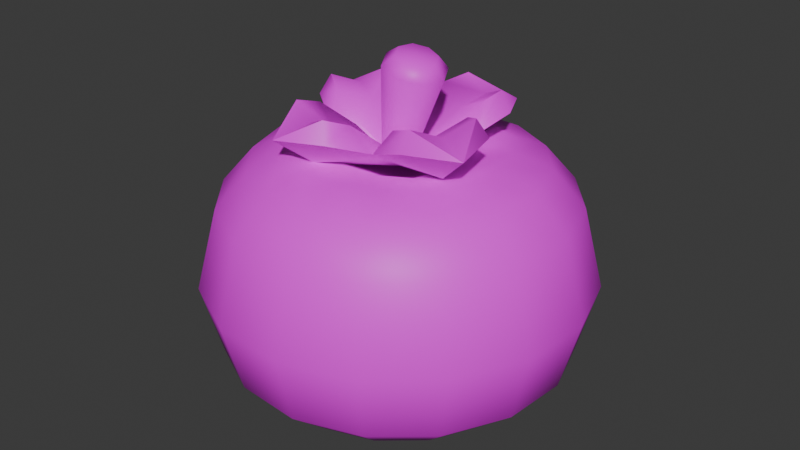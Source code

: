# Source: tree3tomato10.blend  (saved by Blender 4.5.90; exported with 4.5.12 LTS)
import bpy
from mathutils import Matrix  # noqa: F401  (used for matrix-valued properties, if any)

bpy.ops.wm.read_factory_settings(use_empty=True)
scene = bpy.context.scene
scene.name = 'Scene'

# ---- collections
col_collection = bpy.data.collections.new('Collection'); scene.collection.children.link(col_collection)

# ---- images (referenced by path relative to the original .blend; pixels are not part of the script)
import os
ASSET_DIR = os.environ.get("B2B_ASSET_DIR", "")  # directory of the original .blend (textures are referenced by path, not embedded)
HERE = os.path.dirname(os.path.abspath(__file__))  # packed textures are extracted next to this script under _unpacked/

def load_image(name, relpath, width, height, colorspace="sRGB"):
    """Load a texture the original file referenced (path relative to the .blend, or extracted next to this script)."""
    p = next((c for c in (os.path.join(HERE, relpath), os.path.join(ASSET_DIR, relpath)) if relpath and os.path.exists(c)), "")
    if p:
        img = bpy.data.images.load(p, check_existing=True)
        img.name = name
    else:  # same state as the original file: an image datablock whose file is absent (Cycles renders it pink)
        img = bpy.data.images.new(name, width, height)
        img.source = "FILE"
        img.filepath = "//" + (relpath or name)
    img.colorspace_settings.name = colorspace
    return img
img_restaurantbits_texture_png = load_image('restaurantbits_texture.png', 'restaurantbits_texture.png', 1024, 1024, 'sRGB')

# ---- materials (node trees are filled in below, after node groups)
mat_restaurant_001 = bpy.data.materials.new('restaurant.001')
mat_restaurant_001.roughness = 0.5

# ---- material node trees
mat_restaurant_001.use_nodes = True; mat_restaurant_001.node_tree.nodes.clear()
_N = mat_restaurant_001.node_tree.nodes; _L = mat_restaurant_001.node_tree.links
n0 = _N.new('ShaderNodeBsdfPrincipled'); n0.name = 'Principled BSDF'; n0.location = (0, 300)
n0.inputs[3].default_value = 1.45
n0.inputs[27].default_value = (0.0, 0.0, 0.0, 1.0)
n0.inputs[28].default_value = 1.0
n1 = _N.new('ShaderNodeOutputMaterial'); n1.name = 'Material Output'; n1.location = (280, 300)
n2 = _N.new('ShaderNodeTexImage'); n2.name = 'Image Texture'; n2.location = (-480, 300)
n2.image = img_restaurantbits_texture_png
_L.new(n2.outputs[0], n0.inputs[0])
_L.new(n0.outputs[0], n1.inputs[0])
n1.is_active_output = True

# ---- world
world_world = bpy.data.worlds.new('World'); scene.world = world_world
world_world.use_nodes = True; world_world.node_tree.nodes.clear()
_N = world_world.node_tree.nodes; _L = world_world.node_tree.links
n0 = _N.new('ShaderNodeOutputWorld'); n0.name = 'World Output'; n0.location = (200, 100)
n1 = _N.new('ShaderNodeBackground'); n1.name = 'Background'; n1.location = (-200, 100)
n1.inputs[0].default_value = (0.05088, 0.05088, 0.05088, 1.0)
_L.new(n1.outputs[0], n0.inputs[0])
n0.is_active_output = True
world_world.color = (0.05088, 0.05088, 0.05088)
world_world.sun_shadow_jitter_overblur = 0.0

# ---- meshes
me_food_ingredient_tomato_sphere_016 = bpy.data.meshes.new('food_ingredient_tomato_Sphere.016')
me_food_ingredient_tomato_sphere_016.from_pydata([(-1.372, -1.11, 7.846), (-1.356, -1.052, 7.776), (-1.355, -1.05, 7.482), (-1.413, -1.252, 7.366), (-1.368, -1.275, 7.863), (-1.277, -1.159, 7.846), (-1.239, -1.111, 7.776), (-1.215, -1.08, 7.62), (-1.238, -1.11, 7.482), (-1.294, -1.181, 7.404), (-1.369, -1.275, 7.366), (-1.208, -1.241, 7.846), (-1.154, -1.211, 7.776), (-1.12, -1.192, 7.62), (-1.153, -1.21, 7.482), (-1.232, -1.254, 7.404), (-1.336, -1.313, 7.366), (-1.321, -1.36, 7.863), (-1.175, -1.342, 7.846), (-1.114, -1.335, 7.776), (-1.075, -1.331, 7.62), (-1.112, -1.335, 7.482), (-1.202, -1.346, 7.404), (-1.321, -1.36, 7.366), (-1.183, -1.449, 7.846), (-1.125, -1.466, 7.776), (-1.086, -1.477, 7.62), (-1.122, -1.466, 7.482), (-1.21, -1.442, 7.404), (-1.325, -1.409, 7.366), (-1.348, -1.453, 7.863), (-1.232, -1.544, 7.846), (-1.184, -1.582, 7.776), (-1.153, -1.607, 7.62), (-1.182, -1.584, 7.482), (-1.253, -1.527, 7.404), (-1.348, -1.453, 7.366), (-1.313, -1.614, 7.846), (-1.284, -1.667, 7.776), (-1.264, -1.702, 7.62), (-1.283, -1.669, 7.482), (-1.327, -1.59, 7.404), (-1.385, -1.485, 7.366), (-1.432, -1.5, 7.863), (-1.415, -1.647, 7.846), (-1.408, -1.707, 7.776), (-1.404, -1.747, 7.62), (-1.408, -1.71, 7.482), (-1.418, -1.62, 7.404), (-1.432, -1.5, 7.366), (-1.522, -1.638, 7.846), (-1.539, -1.697, 7.776), (-1.549, -1.735, 7.62), (-1.539, -1.699, 7.482), (-1.514, -1.612, 7.404), (-1.482, -1.496, 7.366), (-1.526, -1.474, 7.863), (-1.617, -1.59, 7.846), (-1.655, -1.637, 7.776), (-1.68, -1.669, 7.62), (-1.656, -1.639, 7.482), (-1.6, -1.568, 7.404), (-1.526, -1.474, 7.366), (-1.687, -1.508, 7.846), (-1.74, -1.538, 7.776), (-1.775, -1.557, 7.62), (-1.742, -1.539, 7.482), (-1.663, -1.495, 7.404), (-1.558, -1.436, 7.366), (-1.447, -1.374, 7.361), (-1.573, -1.389, 7.863), (-1.72, -1.406, 7.846), (-1.78, -1.413, 7.776), (-1.82, -1.418, 7.62), (-1.782, -1.414, 7.482), (-1.692, -1.403, 7.404), (-1.573, -1.389, 7.366), (-1.711, -1.3, 7.846), (-1.77, -1.283, 7.776), (-1.808, -1.272, 7.62), (-1.772, -1.282, 7.482), (-1.685, -1.307, 7.404), (-1.569, -1.34, 7.366), (-1.547, -1.296, 7.863), (-1.662, -1.204, 7.846), (-1.71, -1.167, 7.776), (-1.741, -1.142, 7.62), (-1.712, -1.165, 7.482), (-1.641, -1.221, 7.404), (-1.547, -1.296, 7.366), (-1.581, -1.135, 7.846), (-1.611, -1.082, 7.776), (-1.63, -1.047, 7.62), (-1.612, -1.08, 7.482), (-1.567, -1.159, 7.404), (-1.509, -1.264, 7.366), (-1.462, -1.248, 7.863), (-1.479, -1.102, 7.846), (-1.486, -1.041, 7.776), (-1.491, -1.002, 7.62), (-1.486, -1.039, 7.482), (-1.476, -1.129, 7.404), (-1.462, -1.248, 7.366), (-1.345, -1.014, 7.62), (-1.38, -1.137, 7.404), (-1.447, -1.374, 7.802), (-1.324, -1.218, 7.875), (-1.273, -1.277, 7.875), (-1.249, -1.351, 7.875), (-1.255, -1.429, 7.875), (-1.291, -1.498, 7.875), (-1.35, -1.548, 7.875), (-1.424, -1.572, 7.875), (-1.501, -1.566, 7.875), (-1.571, -1.531, 7.875), (-1.621, -1.472, 7.875), (-1.645, -1.398, 7.875), (-1.639, -1.32, 7.875), (-1.604, -1.251, 7.875), (-1.544, -1.2, 7.875), (-1.47, -1.176, 7.875), (-1.393, -1.183, 7.875), (-1.443, -1.339, 7.849), (-1.42, -1.382, 7.84), (-1.462, -1.407, 7.849), (-1.484, -1.364, 7.859), (-1.376, -1.358, 8.048), (-1.368, -1.34, 8.024), (-1.362, -1.384, 8.042), (-1.347, -1.379, 8.015), (-1.37, -1.411, 8.042), (-1.36, -1.423, 8.015), (-1.395, -1.426, 8.048), (-1.398, -1.445, 8.024), (-1.422, -1.418, 8.055), (-1.44, -1.433, 8.036), (-1.435, -1.393, 8.061), (-1.461, -1.394, 8.045), (-1.427, -1.365, 8.061), (-1.449, -1.351, 8.045), (-1.403, -1.351, 8.055), (-1.41, -1.328, 8.036), (-1.444, -1.376, 7.832), (-1.375, -1.225, 7.869), (-1.493, -1.247, 7.901), (-1.346, -1.159, 7.922), (-1.448, -1.181, 7.926), (-1.432, -1.195, 7.963), (-1.319, -1.328, 7.908), (-1.298, -1.251, 7.932), (-1.322, -1.246, 7.968), (-1.596, -1.305, 7.863), (-1.574, -1.421, 7.901), (-1.662, -1.273, 7.913), (-1.641, -1.375, 7.923), (-1.628, -1.357, 7.959), (-1.571, -1.225, 7.923), (-1.576, -1.247, 7.959), (-1.516, -1.525, 7.869), (-1.401, -1.502, 7.908), (-1.548, -1.589, 7.922), (-1.447, -1.568, 7.932), (-1.466, -1.552, 7.968), (-1.597, -1.498, 7.926), (-1.575, -1.501, 7.963), (-1.295, -1.446, 7.875), (-1.232, -1.475, 7.931), (-1.254, -1.374, 7.936), (-1.27, -1.391, 7.972), (-1.324, -1.523, 7.936), (-1.322, -1.5, 7.972), (-1.399, -1.388, 8.052), (-1.519, -1.525, 7.942), (-1.377, -1.222, 7.942), (-1.297, -1.445, 7.948), (-1.599, -1.303, 7.935), (-1.468, -1.296, 7.902), (-1.459, -1.234, 7.949), (-1.334, -1.292, 7.954), (-1.373, -1.341, 7.906), (-1.525, -1.396, 7.902), (-1.589, -1.385, 7.947), (-1.53, -1.259, 7.947), (-1.48, -1.301, 7.902), (-1.425, -1.453, 7.906), (-1.438, -1.514, 7.954), (-1.563, -1.455, 7.949), (-1.521, -1.408, 7.902), (-1.369, -1.353, 7.906), (-1.308, -1.363, 7.956), (-1.367, -1.489, 7.956), (-1.413, -1.448, 7.906), (-1.472, -1.431, 7.884), (-1.5, -1.486, 7.925), (-1.42, -1.319, 7.884), (-1.395, -1.263, 7.925), (-1.39, -1.401, 7.887), (-1.336, -1.426, 7.93), (-1.502, -1.349, 7.882), (-1.559, -1.322, 7.921)], [], [(69, 3, 10), (104, 2, 8, 9), (103, 1, 6, 7), (4, 121, 96), (3, 104, 9, 10), (2, 103, 7, 8), (1, 0, 5, 6), (7, 6, 12, 13), (10, 9, 15, 16), (8, 7, 13, 14), (6, 5, 11, 12), (69, 10, 16), (9, 8, 14, 15), (16, 15, 22, 23), (14, 13, 20, 21), (12, 11, 18, 19), (110, 30, 111), (69, 16, 23), (15, 14, 21, 22), (13, 12, 19, 20), (19, 18, 24, 25), (30, 109, 17), (69, 23, 29), (22, 21, 27, 28), (20, 19, 25, 26), (114, 56, 115), (23, 22, 28, 29), (21, 20, 26, 27), (69, 29, 36), (28, 27, 34, 35), (26, 25, 32, 33), (112, 111, 43), (29, 28, 35, 36), (27, 26, 33, 34), (25, 24, 31, 32), (36, 35, 41, 42), (34, 33, 39, 40), (32, 31, 37, 38), (69, 36, 42), (35, 34, 40, 41), (33, 32, 38, 39), (42, 41, 48, 49), (40, 39, 46, 47), (38, 37, 44, 45), (69, 42, 49), (41, 40, 47, 48), (39, 38, 45, 46), (69, 49, 55), (48, 47, 53, 54), (46, 45, 51, 52), (120, 119, 96), (49, 48, 54, 55), (47, 46, 52, 53), (45, 44, 50, 51), (54, 53, 60, 61), (52, 51, 58, 59), (56, 113, 43), (55, 54, 61, 62), (53, 52, 59, 60), (51, 50, 57, 58), (69, 55, 62), (62, 61, 67, 68), (60, 59, 65, 66), (58, 57, 63, 64), (69, 62, 68), (61, 60, 66, 67), (59, 58, 64, 65), (66, 65, 73, 74), (64, 63, 71, 72), (105, 56, 43), (69, 68, 76), (67, 66, 74, 75), (65, 64, 72, 73), (68, 67, 75, 76), (69, 76, 82), (75, 74, 80, 81), (73, 72, 78, 79), (118, 83, 119), (76, 75, 81, 82), (74, 73, 79, 80), (72, 71, 77, 78), (83, 117, 70), (79, 78, 85, 86), (105, 83, 70), (82, 81, 88, 89), (80, 79, 86, 87), (78, 77, 84, 85), (69, 82, 89), (81, 80, 87, 88), (89, 88, 94, 95), (87, 86, 92, 93), (85, 84, 90, 91), (69, 89, 95), (88, 87, 93, 94), (86, 85, 91, 92), (105, 43, 30), (91, 90, 97, 98), (108, 107, 17), (69, 95, 102), (94, 93, 100, 101), (92, 91, 98, 99), (105, 17, 4), (95, 94, 101, 102), (93, 92, 99, 100), (69, 102, 3), (101, 100, 2, 104), (99, 98, 1, 103), (102, 101, 104, 3), (100, 99, 103, 2), (98, 97, 0, 1), (106, 4, 107), (97, 120, 121, 0), (90, 119, 120, 97), (84, 118, 119, 90), (77, 117, 118, 84), (71, 116, 117, 77), (63, 115, 116, 71), (57, 114, 115, 63), (50, 113, 114, 57), (44, 112, 113, 50), (37, 111, 112, 44), (31, 110, 111, 37), (24, 109, 110, 31), (18, 108, 109, 24), (11, 107, 108, 18), (5, 106, 107, 11), (0, 121, 106, 5), (120, 96, 121), (106, 121, 4), (105, 4, 96), (108, 17, 109), (110, 109, 30), (112, 43, 113), (114, 113, 56), (116, 70, 117), (118, 117, 83), (105, 30, 17), (116, 115, 70), (70, 115, 56), (43, 111, 30), (17, 107, 4), (96, 119, 83), (105, 96, 83), (105, 70, 56), (122, 141, 127), (123, 131, 133, 124), (124, 133, 135), (124, 135, 137, 125), (125, 137, 139), (125, 139, 141, 122), (122, 127, 129, 123), (123, 129, 131), (129, 127, 126, 128), (131, 129, 128, 130), (133, 131, 130, 132), (135, 133, 132, 134), (137, 135, 134, 136), (139, 137, 136, 138), (141, 139, 138, 140), (127, 141, 140, 126), (143, 149, 148), (143, 145, 149), (142, 148, 179), (173, 150, 145), (154, 152, 181, 155), (142, 158, 152), (143, 142, 144), (143, 146, 145), (148, 149, 150, 178), (145, 146, 147), (177, 195, 173, 147), (142, 179, 194), (195, 178, 150, 173), (149, 145, 150), (154, 151, 152), (151, 156, 144), (151, 153, 156), (142, 144, 183), (175, 157, 153), (199, 182, 157, 175), (142, 151, 144), (151, 142, 152), (151, 154, 153), (144, 156, 157, 182), (153, 154, 155), (181, 199, 175, 155), (161, 159, 185, 162), (142, 183, 198), (156, 153, 157), (146, 143, 144), (158, 163, 152), (158, 160, 163), (142, 152, 187), (172, 164, 160), (193, 186, 164, 172), (142, 143, 148), (158, 142, 159), (158, 161, 160), (152, 163, 164, 186), (160, 161, 162), (185, 193, 172, 162), (189, 197, 174, 168), (142, 187, 192), (163, 160, 164), (167, 165, 148), (165, 169, 159), (165, 166, 169), (142, 159, 191), (174, 170, 166), (142, 165, 159), (165, 142, 148), (166, 165, 167), (188, 142, 196), (166, 167, 168), (159, 169, 170, 190), (142, 191, 196), (197, 190, 170, 174), (169, 166, 170), (128, 126, 171), (126, 140, 171), (140, 138, 171), (138, 136, 171), (136, 134, 171), (134, 132, 171), (132, 130, 171), (130, 128, 171), (161, 158, 159), (184, 142, 192), (162, 172, 160), (159, 142, 184), (176, 142, 194), (147, 173, 145), (144, 142, 176), (148, 142, 188), (168, 174, 166), (167, 148, 189, 168), (180, 142, 198), (155, 175, 153), (152, 142, 180), (176, 177, 144), (178, 179, 148), (180, 181, 152), (182, 183, 144), (184, 185, 159), (186, 187, 152), (188, 189, 148), (190, 191, 159), (195, 177, 176, 194), (199, 181, 180, 198), (193, 185, 184, 192), (197, 189, 188, 196), (186, 193, 192, 187), (178, 195, 194, 179), (190, 197, 196, 191), (182, 199, 198, 183), (146, 144, 177, 147)])
me_food_ingredient_tomato_sphere_016.polygons.foreach_set('use_smooth', [True] * 256)
_k = set([(142, 143), (142, 144), (142, 148), (142, 151), (142, 152), (142, 158), (142, 159), (142, 165), (142, 176), (142, 179), (142, 180), (142, 183), (142, 184), (142, 187), (142, 188), (142, 191), (143, 145), (144, 146), (144, 156), (145, 146), (145, 147), (145, 149), (145, 150), (147, 177), (148, 149), (148, 167), (150, 178), (151, 153), (152, 154), (152, 163), (153, 154), (153, 155), (153, 156), (153, 157), (155, 181), (157, 182), (158, 160), (159, 161), (159, 169), (160, 161), (160, 162), (160, 163), (160, 164), (162, 185), (164, 186), (165, 166), (166, 167), (166, 168), (166, 169), (166, 170), (168, 189), (170, 190)])
me_food_ingredient_tomato_sphere_016.attributes.new('sharp_edge', 'BOOLEAN', 'EDGE').data.foreach_set('value', [ (min(e.vertices), max(e.vertices)) in _k for e in me_food_ingredient_tomato_sphere_016.edges])
_uv = me_food_ingredient_tomato_sphere_016.uv_layers.new(name='UVMap')
_uv.uv.foreach_set('vector', [0.9262, 0.2789, 0.9262, 0.2797, 0.9319, 0.2797, 0.9262, 0.2915, 0.9262, 0.3144, 0.9414, 0.3144, 0.9373, 0.2915, 0.9262, 0.3409, 0.9262, 0.3785, 0.9413, 0.3785, 0.9431, 0.3409, 0.9319, 0.3214, 0.9262, 0.3554, 0.9204, 0.3214, 0.9262, 0.2797, 0.9262, 0.2859, 0.9373, 0.2859, 0.9319, 0.2797, 0.9262, 0.3144, 0.9262, 0.3409, 0.9431, 0.3409, 0.9414, 0.3144, 0.9262, 0.3785, 0.9262, 0.4266, 0.9386, 0.4266, 0.9413, 0.3785, 0.9431, 0.3409, 0.9413, 0.3785, 0.9542, 0.3785, 0.9575, 0.3409, 0.9319, 0.2797, 0.9373, 0.2859, 0.9468, 0.2859, 0.9368, 0.2797, 0.9414, 0.3144, 0.9431, 0.3409, 0.9575, 0.3409, 0.9544, 0.3144, 0.9413, 0.3785, 0.9386, 0.4266, 0.9491, 0.4266, 0.9542, 0.3785, 0.9262, 0.2789, 0.9319, 0.2797, 0.9368, 0.2797, 0.9373, 0.2915, 0.9414, 0.3144, 0.9544, 0.3144, 0.9468, 0.2915, 0.9368, 0.2797, 0.9468, 0.2859, 0.9531, 0.2859, 0.94, 0.2797, 0.9544, 0.3144, 0.9575, 0.3409, 0.9672, 0.3409, 0.9631, 0.3144, 0.9542, 0.3785, 0.9491, 0.4266, 0.9562, 0.4266, 0.9628, 0.3785, 0.948, 0.3554, 0.94, 0.3214, 0.9428, 0.3554, 0.9262, 0.2789, 0.9368, 0.2797, 0.94, 0.2797, 0.9468, 0.2915, 0.9544, 0.3144, 0.9631, 0.3144, 0.9531, 0.2915, 0.9575, 0.3409, 0.9542, 0.3785, 0.9628, 0.3785, 0.9672, 0.3409, 0.9628, 0.3785, 0.9562, 0.4266, 0.9586, 0.4266, 0.9658, 0.3785, 0.94, 0.3214, 0.9497, 0.3554, 0.94, 0.3214, 0.9262, 0.2789, 0.94, 0.2797, 0.9412, 0.2797, 0.9531, 0.2915, 0.9631, 0.3144, 0.9661, 0.3144, 0.9554, 0.2915, 0.9672, 0.3409, 0.9628, 0.3785, 0.9658, 0.3785, 0.9705, 0.3409, 0.9171, 0.3554, 0.9204, 0.3214, 0.9095, 0.3554, 0.94, 0.2797, 0.9531, 0.2859, 0.9554, 0.2859, 0.9412, 0.2797, 0.9631, 0.3144, 0.9672, 0.3409, 0.9705, 0.3409, 0.9661, 0.3144, 0.9262, 0.2789, 0.9412, 0.2797, 0.94, 0.2797, 0.9554, 0.2915, 0.9661, 0.3144, 0.9631, 0.3144, 0.9531, 0.2915, 0.9705, 0.3409, 0.9658, 0.3785, 0.9628, 0.3785, 0.9672, 0.3409, 0.9352, 0.3554, 0.9428, 0.3554, 0.9319, 0.3214, 0.9412, 0.2797, 0.9554, 0.2859, 0.9531, 0.2859, 0.94, 0.2797, 0.9661, 0.3144, 0.9705, 0.3409, 0.9672, 0.3409, 0.9631, 0.3144, 0.9658, 0.3785, 0.9586, 0.4266, 0.9562, 0.4266, 0.9628, 0.3785, 0.94, 0.2797, 0.9531, 0.2859, 0.9468, 0.2859, 0.9368, 0.2797, 0.9631, 0.3144, 0.9672, 0.3409, 0.9575, 0.3409, 0.9544, 0.3144, 0.9628, 0.3785, 0.9562, 0.4266, 0.9491, 0.4266, 0.9542, 0.3785, 0.9262, 0.2789, 0.94, 0.2797, 0.9368, 0.2797, 0.9531, 0.2915, 0.9631, 0.3144, 0.9544, 0.3144, 0.9468, 0.2915, 0.9672, 0.3409, 0.9628, 0.3785, 0.9542, 0.3785, 0.9575, 0.3409, 0.9368, 0.2797, 0.9468, 0.2859, 0.9373, 0.2859, 0.9319, 0.2797, 0.9544, 0.3144, 0.9575, 0.3409, 0.9431, 0.3409, 0.9414, 0.3144, 0.9542, 0.3785, 0.9491, 0.4266, 0.9386, 0.4266, 0.9413, 0.3785, 0.9262, 0.2789, 0.9368, 0.2797, 0.9319, 0.2797, 0.9468, 0.2915, 0.9544, 0.3144, 0.9414, 0.3144, 0.9373, 0.2915, 0.9575, 0.3409, 0.9542, 0.3785, 0.9413, 0.3785, 0.9431, 0.3409, 0.9262, 0.2789, 0.9319, 0.2797, 0.9262, 0.2797, 0.9373, 0.2915, 0.9414, 0.3144, 0.9262, 0.3144, 0.9262, 0.2915, 0.9431, 0.3409, 0.9413, 0.3785, 0.9262, 0.3785, 0.9262, 0.3409, 0.9171, 0.3554, 0.9095, 0.3554, 0.9204, 0.3214, 0.9319, 0.2797, 0.9373, 0.2859, 0.9262, 0.2859, 0.9262, 0.2797, 0.9414, 0.3144, 0.9431, 0.3409, 0.9262, 0.3409, 0.9262, 0.3144, 0.9413, 0.3785, 0.9386, 0.4266, 0.9262, 0.4266, 0.9262, 0.3785, 0.9262, 0.2915, 0.9262, 0.3144, 0.9109, 0.3144, 0.915, 0.2915, 0.9262, 0.3409, 0.9262, 0.3785, 0.911, 0.3785, 0.9092, 0.3409, 0.9204, 0.3214, 0.9262, 0.3554, 0.9319, 0.3214, 0.9262, 0.2797, 0.9262, 0.2859, 0.915, 0.2859, 0.9204, 0.2797, 0.9262, 0.3144, 0.9262, 0.3409, 0.9092, 0.3409, 0.9109, 0.3144, 0.9262, 0.3785, 0.9262, 0.4266, 0.9137, 0.4266, 0.911, 0.3785, 0.9262, 0.2789, 0.9262, 0.2797, 0.9204, 0.2797, 0.9204, 0.2797, 0.915, 0.2859, 0.9055, 0.2859, 0.9155, 0.2797, 0.9109, 0.3144, 0.9092, 0.3409, 0.8948, 0.3409, 0.8979, 0.3144, 0.911, 0.3785, 0.9137, 0.4266, 0.9032, 0.4266, 0.8981, 0.3785, 0.9262, 0.2789, 0.9204, 0.2797, 0.9155, 0.2797, 0.915, 0.2915, 0.9109, 0.3144, 0.8979, 0.3144, 0.9055, 0.2915, 0.9092, 0.3409, 0.911, 0.3785, 0.8981, 0.3785, 0.8948, 0.3409, 0.8979, 0.3144, 0.8948, 0.3409, 0.8851, 0.3409, 0.8892, 0.3144, 0.8981, 0.3785, 0.9032, 0.4266, 0.8961, 0.4266, 0.8895, 0.3785, 0.9262, 0.2929, 0.9204, 0.3214, 0.9319, 0.3214, 0.9262, 0.2789, 0.9155, 0.2797, 0.9123, 0.2797, 0.9055, 0.2915, 0.8979, 0.3144, 0.8892, 0.3144, 0.8992, 0.2915, 0.8948, 0.3409, 0.8981, 0.3785, 0.8895, 0.3785, 0.8851, 0.3409, 0.9155, 0.2797, 0.9055, 0.2859, 0.8992, 0.2859, 0.9123, 0.2797, 0.9262, 0.2789, 0.9123, 0.2797, 0.9111, 0.2797, 0.8992, 0.2915, 0.8892, 0.3144, 0.8862, 0.3144, 0.8969, 0.2915, 0.8851, 0.3409, 0.8895, 0.3785, 0.8865, 0.3785, 0.8818, 0.3409, 0.9044, 0.3554, 0.9123, 0.3214, 0.9095, 0.3554, 0.9123, 0.2797, 0.8992, 0.2859, 0.8969, 0.2859, 0.9111, 0.2797, 0.8892, 0.3144, 0.8851, 0.3409, 0.8818, 0.3409, 0.8862, 0.3144, 0.8895, 0.3785, 0.8961, 0.4266, 0.8937, 0.4266, 0.8865, 0.3785, 0.9123, 0.3214, 0.9026, 0.3554, 0.9123, 0.3214, 0.8818, 0.3409, 0.8865, 0.3785, 0.8895, 0.3785, 0.8851, 0.3409, 0.9262, 0.2929, 0.9123, 0.3214, 0.9123, 0.3214, 0.9111, 0.2797, 0.8969, 0.2859, 0.8992, 0.2859, 0.9123, 0.2797, 0.8862, 0.3144, 0.8818, 0.3409, 0.8851, 0.3409, 0.8892, 0.3144, 0.8865, 0.3785, 0.8937, 0.4266, 0.8961, 0.4266, 0.8895, 0.3785, 0.9262, 0.2789, 0.9111, 0.2797, 0.9123, 0.2797, 0.8969, 0.2915, 0.8862, 0.3144, 0.8892, 0.3144, 0.8992, 0.2915, 0.9123, 0.2797, 0.8992, 0.2859, 0.9055, 0.2859, 0.9155, 0.2797, 0.8892, 0.3144, 0.8851, 0.3409, 0.8948, 0.3409, 0.8979, 0.3144, 0.8895, 0.3785, 0.8961, 0.4266, 0.9032, 0.4266, 0.8981, 0.3785, 0.9262, 0.2789, 0.9123, 0.2797, 0.9155, 0.2797, 0.8992, 0.2915, 0.8892, 0.3144, 0.8979, 0.3144, 0.9055, 0.2915, 0.8851, 0.3409, 0.8895, 0.3785, 0.8981, 0.3785, 0.8948, 0.3409, 0.9262, 0.2929, 0.9319, 0.3214, 0.94, 0.3214, 0.8981, 0.3785, 0.9032, 0.4266, 0.9137, 0.4266, 0.911, 0.3785, 0.948, 0.3554, 0.9428, 0.3554, 0.94, 0.3214, 0.9262, 0.2789, 0.9155, 0.2797, 0.9204, 0.2797, 0.9055, 0.2915, 0.8979, 0.3144, 0.9109, 0.3144, 0.915, 0.2915, 0.8948, 0.3409, 0.8981, 0.3785, 0.911, 0.3785, 0.9092, 0.3409, 0.9262, 0.2929, 0.94, 0.3214, 0.9319, 0.3214, 0.9155, 0.2797, 0.9055, 0.2859, 0.915, 0.2859, 0.9204, 0.2797, 0.8979, 0.3144, 0.8948, 0.3409, 0.9092, 0.3409, 0.9109, 0.3144, 0.9262, 0.2789, 0.9204, 0.2797, 0.9262, 0.2797, 0.915, 0.2915, 0.9109, 0.3144, 0.9262, 0.3144, 0.9262, 0.2915, 0.9092, 0.3409, 0.911, 0.3785, 0.9262, 0.3785, 0.9262, 0.3409, 0.9204, 0.2797, 0.915, 0.2859, 0.9262, 0.2859, 0.9262, 0.2797, 0.9109, 0.3144, 0.9092, 0.3409, 0.9262, 0.3409, 0.9262, 0.3144, 0.911, 0.3785, 0.9137, 0.4266, 0.9262, 0.4266, 0.9262, 0.3785, 0.9352, 0.3554, 0.9319, 0.3214, 0.9428, 0.3554, 0.9137, 0.4266, 0.9171, 0.371, 0.9262, 0.371, 0.9262, 0.4266, 0.9032, 0.4266, 0.9095, 0.371, 0.9171, 0.371, 0.9137, 0.4266, 0.8961, 0.4266, 0.9044, 0.371, 0.9095, 0.371, 0.9032, 0.4266, 0.8937, 0.4266, 0.9026, 0.371, 0.9044, 0.371, 0.8961, 0.4266, 0.8961, 0.4266, 0.9044, 0.371, 0.9026, 0.371, 0.8937, 0.4266, 0.9032, 0.4266, 0.9095, 0.371, 0.9044, 0.371, 0.8961, 0.4266, 0.9137, 0.4266, 0.9171, 0.371, 0.9095, 0.371, 0.9032, 0.4266, 0.9262, 0.4266, 0.9262, 0.371, 0.9171, 0.371, 0.9137, 0.4266, 0.9386, 0.4266, 0.9352, 0.371, 0.9262, 0.371, 0.9262, 0.4266, 0.9491, 0.4266, 0.9428, 0.371, 0.9352, 0.371, 0.9386, 0.4266, 0.9562, 0.4266, 0.948, 0.371, 0.9428, 0.371, 0.9491, 0.4266, 0.9586, 0.4266, 0.9497, 0.371, 0.948, 0.371, 0.9562, 0.4266, 0.9562, 0.4266, 0.948, 0.371, 0.9497, 0.371, 0.9586, 0.4266, 0.9491, 0.4266, 0.9428, 0.371, 0.948, 0.371, 0.9562, 0.4266, 0.9386, 0.4266, 0.9352, 0.371, 0.9428, 0.371, 0.9491, 0.4266, 0.9262, 0.4266, 0.9262, 0.371, 0.9352, 0.371, 0.9386, 0.4266, 0.9171, 0.3554, 0.9204, 0.3214, 0.9262, 0.3554, 0.9352, 0.3554, 0.9262, 0.3554, 0.9319, 0.3214, 0.9262, 0.2929, 0.9319, 0.3214, 0.9204, 0.3214, 0.948, 0.3554, 0.94, 0.3214, 0.9497, 0.3554, 0.948, 0.3554, 0.9497, 0.3554, 0.94, 0.3214, 0.9352, 0.3554, 0.9319, 0.3214, 0.9262, 0.3554, 0.9171, 0.3554, 0.9262, 0.3554, 0.9204, 0.3214, 0.9044, 0.3554, 0.9123, 0.3214, 0.9026, 0.3554, 0.9044, 0.3554, 0.9026, 0.3554, 0.9123, 0.3214, 0.9262, 0.2929, 0.94, 0.3214, 0.94, 0.3214, 0.9044, 0.3554, 0.9095, 0.3554, 0.9123, 0.3214, 0.9123, 0.3214, 0.9095, 0.3554, 0.9204, 0.3214, 0.9319, 0.3214, 0.9428, 0.3554, 0.94, 0.3214, 0.94, 0.3214, 0.9428, 0.3554, 0.9319, 0.3214, 0.9204, 0.3214, 0.9095, 0.3554, 0.9123, 0.3214, 0.9262, 0.2929, 0.9204, 0.3214, 0.9123, 0.3214, 0.9262, 0.2929, 0.9123, 0.3214, 0.9204, 0.3214, 0.1931, 0.2985, 0.1961, 0.3691, 0.2007, 0.3645, 0.1967, 0.2949, 0.204, 0.3613, 0.2007, 0.3645, 0.1931, 0.2985, 0.1931, 0.2985, 0.2007, 0.3645, 0.1961, 0.3691, 0.1931, 0.2985, 0.1961, 0.3691, 0.1927, 0.3724, 0.1895, 0.302, 0.1895, 0.302, 0.1927, 0.3724, 0.1927, 0.3724, 0.1895, 0.302, 0.1927, 0.3724, 0.1961, 0.3691, 0.1931, 0.2985, 0.1931, 0.2985, 0.2007, 0.3645, 0.204, 0.3613, 0.1967, 0.2949, 0.1967, 0.2949, 0.204, 0.3613, 0.204, 0.3613, 0.204, 0.3788, 0.2007, 0.382, 0.2005, 0.4461, 0.2026, 0.444, 0.204, 0.3788, 0.204, 0.3788, 0.2026, 0.444, 0.2026, 0.444, 0.2007, 0.382, 0.204, 0.3788, 0.2026, 0.444, 0.2005, 0.4461, 0.1961, 0.3866, 0.2007, 0.382, 0.2005, 0.4461, 0.1975, 0.4491, 0.1927, 0.3898, 0.1961, 0.3866, 0.1975, 0.4491, 0.1954, 0.4511, 0.1927, 0.3898, 0.1927, 0.3898, 0.1954, 0.4511, 0.1954, 0.4511, 0.1961, 0.3866, 0.1927, 0.3898, 0.1954, 0.4511, 0.1975, 0.4491, 0.2007, 0.382, 0.1961, 0.3866, 0.1975, 0.4491, 0.2005, 0.4461, 0.1868, 0.3081, 0.1955, 0.324, 0.1956, 0.3178, 0.1868, 0.3081, 0.1879, 0.3214, 0.1955, 0.324, 0.1841, 0.3373, 0.1956, 0.3563, 0.1904, 0.3558, 0.1866, 0.3648, 0.1929, 0.4444, 0.1879, 0.3599, 0.1637, 0.36, 0.172, 0.3545, 0.1695, 0.3661, 0.1646, 0.3692, 0.1841, 0.2988, 0.181, 0.3081, 0.172, 0.316, 0.1868, 0.3081, 0.1841, 0.2988, 0.1753, 0.316, 0.1868, 0.3081, 0.178, 0.3224, 0.1879, 0.3214, 0.1956, 0.3563, 0.1955, 0.3625, 0.1929, 0.3714, 0.1931, 0.3679, 0.1879, 0.3599, 0.178, 0.3609, 0.1801, 0.3702, 0.1784, 0.4397, 0.1858, 0.4337, 0.1866, 0.4378, 0.1801, 0.4432, 0.1841, 0.3373, 0.1904, 0.4289, 0.1849, 0.3504, 0.1858, 0.3607, 0.1931, 0.441, 0.1929, 0.4444, 0.1866, 0.3648, 0.1955, 0.3625, 0.1879, 0.3599, 0.1929, 0.3714, 0.1637, 0.3216, 0.1664, 0.3065, 0.172, 0.316, 0.1664, 0.3065, 0.1666, 0.3216, 0.1753, 0.316, 0.1664, 0.3065, 0.1586, 0.3192, 0.1666, 0.3216, 0.1841, 0.3373, 0.1753, 0.3545, 0.1782, 0.3548, 0.1659, 0.3632, 0.1667, 0.4422, 0.1586, 0.3576, 0.1707, 0.3595, 0.1719, 0.4392, 0.1667, 0.4422, 0.1659, 0.3632, 0.1841, 0.2988, 0.1664, 0.3065, 0.1753, 0.316, 0.1664, 0.3065, 0.1841, 0.2988, 0.172, 0.316, 0.1664, 0.3065, 0.1637, 0.3216, 0.1586, 0.3192, 0.1753, 0.3545, 0.1666, 0.36, 0.1667, 0.3692, 0.1719, 0.3661, 0.1586, 0.3576, 0.1637, 0.36, 0.1646, 0.3692, 0.1695, 0.4392, 0.1707, 0.4325, 0.1659, 0.4362, 0.1646, 0.4422, 0.1894, 0.3625, 0.1923, 0.3563, 0.1888, 0.3679, 0.187, 0.3714, 0.1841, 0.3373, 0.1782, 0.4278, 0.1773, 0.3499, 0.1666, 0.36, 0.1586, 0.3576, 0.1667, 0.3692, 0.178, 0.3224, 0.1868, 0.3081, 0.1753, 0.316, 0.181, 0.3081, 0.1719, 0.3224, 0.172, 0.316, 0.181, 0.3081, 0.1796, 0.3214, 0.1719, 0.3224, 0.1841, 0.3373, 0.172, 0.3545, 0.1771, 0.3548, 0.1807, 0.3648, 0.1742, 0.4432, 0.1796, 0.3599, 0.1816, 0.3607, 0.1741, 0.4397, 0.1742, 0.4432, 0.1807, 0.3648, 0.1841, 0.2988, 0.1868, 0.3081, 0.1956, 0.3178, 0.181, 0.3081, 0.1841, 0.2988, 0.1923, 0.3178, 0.181, 0.3081, 0.1894, 0.324, 0.1796, 0.3214, 0.172, 0.3545, 0.1719, 0.3609, 0.1742, 0.3702, 0.1741, 0.3666, 0.1796, 0.3599, 0.1894, 0.3625, 0.187, 0.3714, 0.1888, 0.441, 0.1816, 0.4337, 0.1807, 0.4378, 0.187, 0.4444, 0.1978, 0.4415, 0.1967, 0.4349, 0.2013, 0.4394, 0.2025, 0.4454, 0.1841, 0.3373, 0.1771, 0.4279, 0.1828, 0.3504, 0.1719, 0.3609, 0.1796, 0.3599, 0.1742, 0.3702, 0.2036, 0.3248, 0.2015, 0.3096, 0.1956, 0.3178, 0.2015, 0.3096, 0.2008, 0.3248, 0.1923, 0.3178, 0.2015, 0.3096, 0.2089, 0.3236, 0.2008, 0.3248, 0.1841, 0.3373, 0.1923, 0.3563, 0.1894, 0.3559, 0.2013, 0.3663, 0.2004, 0.4454, 0.2089, 0.3621, 0.1841, 0.2988, 0.2015, 0.3096, 0.1923, 0.3178, 0.2015, 0.3096, 0.1841, 0.2988, 0.1956, 0.3178, 0.2089, 0.3236, 0.2015, 0.3096, 0.2036, 0.3248, 0.1912, 0.4289, 0.1841, 0.4103, 0.1904, 0.424, 0.2089, 0.3621, 0.2036, 0.3633, 0.2025, 0.3724, 0.1923, 0.3563, 0.2008, 0.3633, 0.2004, 0.3724, 0.1953, 0.3684, 0.1841, 0.3373, 0.1894, 0.4289, 0.1904, 0.351, 0.1967, 0.3618, 0.1953, 0.4415, 0.2004, 0.4454, 0.2013, 0.3663, 0.2008, 0.3633, 0.2089, 0.3621, 0.2004, 0.3724, 0.2026, 0.444, 0.2005, 0.4461, 0.199, 0.4477, 0.2005, 0.4461, 0.1975, 0.4491, 0.199, 0.4477, 0.1975, 0.4491, 0.1954, 0.4511, 0.199, 0.4477, 0.1954, 0.4511, 0.1954, 0.4511, 0.199, 0.4477, 0.1954, 0.4511, 0.1975, 0.4491, 0.199, 0.4477, 0.1975, 0.4491, 0.2005, 0.4461, 0.199, 0.4477, 0.2005, 0.4461, 0.2026, 0.444, 0.199, 0.4477, 0.2026, 0.444, 0.2026, 0.444, 0.199, 0.4477, 0.1894, 0.324, 0.181, 0.3081, 0.1923, 0.3178, 0.1883, 0.4289, 0.1841, 0.4103, 0.1828, 0.4235, 0.187, 0.4444, 0.1807, 0.4378, 0.1796, 0.4329, 0.1923, 0.3563, 0.1841, 0.3373, 0.1883, 0.3558, 0.1793, 0.4279, 0.1841, 0.4103, 0.1849, 0.4235, 0.1801, 0.4432, 0.1866, 0.4378, 0.1879, 0.4329, 0.1753, 0.3545, 0.1841, 0.3373, 0.1793, 0.3548, 0.1956, 0.3563, 0.1841, 0.3373, 0.1912, 0.3559, 0.2025, 0.4454, 0.2013, 0.4394, 0.2089, 0.4351, 0.2036, 0.3633, 0.1956, 0.3563, 0.1978, 0.3684, 0.2025, 0.3724, 0.1764, 0.4278, 0.1841, 0.4103, 0.1773, 0.4229, 0.1646, 0.4422, 0.1659, 0.4362, 0.1586, 0.4307, 0.172, 0.3545, 0.1841, 0.3373, 0.1764, 0.3548, 0.1793, 0.3548, 0.1784, 0.3666, 0.1753, 0.3545, 0.1931, 0.3679, 0.1904, 0.3558, 0.1956, 0.3563, 0.1764, 0.3548, 0.1695, 0.3661, 0.172, 0.3545, 0.1719, 0.3661, 0.1782, 0.3548, 0.1753, 0.3545, 0.1883, 0.3558, 0.1888, 0.3679, 0.1923, 0.3563, 0.1741, 0.3666, 0.1771, 0.3548, 0.172, 0.3545, 0.1912, 0.3559, 0.1978, 0.3684, 0.1956, 0.3563, 0.1953, 0.3684, 0.1894, 0.3559, 0.1923, 0.3563, 0.1858, 0.4337, 0.1784, 0.4397, 0.1793, 0.4279, 0.1849, 0.4235, 0.1707, 0.4325, 0.1695, 0.4392, 0.1764, 0.4278, 0.1773, 0.4229, 0.1816, 0.4337, 0.1888, 0.441, 0.1883, 0.4289, 0.1828, 0.4235, 0.1967, 0.4349, 0.1978, 0.4415, 0.1912, 0.4289, 0.1904, 0.424, 0.1741, 0.4397, 0.1816, 0.3607, 0.1828, 0.3504, 0.1771, 0.4279, 0.1931, 0.441, 0.1858, 0.3607, 0.1849, 0.3504, 0.1904, 0.4289, 0.1953, 0.4415, 0.1967, 0.3618, 0.1904, 0.351, 0.1894, 0.4289, 0.1719, 0.4392, 0.1707, 0.3595, 0.1773, 0.3499, 0.1782, 0.4278, 0.178, 0.3609, 0.1753, 0.3545, 0.1784, 0.3666, 0.1801, 0.3702])
me_food_ingredient_tomato_sphere_016.materials.append(mat_restaurant_001)
me_food_ingredient_tomato_sphere_016.update()
me_food_ingredient_tomato_sphere_016.normals_split_custom_set([tuple(v) for v in zip(*[iter([6.383e-09, 2.034e-08, -1.0, 0.05173, 0.1826, -0.9818, 0.1177, 0.1489, -0.9818, 0.1384, 0.4882, -0.8617, 0.2332, 0.823, -0.518, 0.5304, 0.6711, -0.518, 0.3147, 0.3981, -0.8617, 0.2726, 0.9621, -0.007832, 0.2431, 0.8577, 0.4531, 0.5528, 0.6994, 0.453, 0.6201, 0.7845, -0.00783, -0.1578, -0.1997, 0.9671, 0.03812, 0.1345, 0.9902, 0.0296, -0.2528, 0.9671, 0.05173, 0.1826, -0.9818, 0.1384, 0.4882, -0.8617, 0.3147, 0.3981, -0.8617, 0.1177, 0.1489, -0.9818, 0.2332, 0.823, -0.518, 0.2726, 0.9621, -0.007832, 0.6201, 0.7845, -0.00783, 0.5304, 0.6711, -0.518, 0.2431, 0.8577, 0.4531, 0.1616, 0.5703, 0.8054, 0.3676, 0.4651, 0.8054, 0.5528, 0.6994, 0.453, 0.6201, 0.7845, -0.00783, 0.5528, 0.6994, 0.453, 0.7784, 0.4346, 0.453, 0.8731, 0.4875, -0.007829, 0.1177, 0.1489, -0.9818, 0.3147, 0.3981, -0.8617, 0.4431, 0.2474, -0.8617, 0.1657, 0.09251, -0.9818, 0.5304, 0.6711, -0.518, 0.6201, 0.7845, -0.00783, 0.8731, 0.4875, -0.007829, 0.7469, 0.417, -0.518, 0.5528, 0.6994, 0.453, 0.3676, 0.4651, 0.8054, 0.5175, 0.289, 0.8054, 0.7784, 0.4346, 0.453, 6.383e-09, 2.034e-08, -1.0, 0.1177, 0.1489, -0.9818, 0.1657, 0.09251, -0.9818, 0.3147, 0.3981, -0.8617, 0.5304, 0.6711, -0.518, 0.7469, 0.417, -0.518, 0.4431, 0.2474, -0.8617, 0.1657, 0.09251, -0.9818, 0.4431, 0.2474, -0.8617, 0.504, 0.05902, -0.8617, 0.1885, 0.02207, -0.9818, 0.7469, 0.417, -0.518, 0.8731, 0.4875, -0.007829, 0.9932, 0.1163, -0.00783, 0.8496, 0.09948, -0.518, 0.7784, 0.4346, 0.453, 0.5175, 0.289, 0.8054, 0.5887, 0.06895, 0.8054, 0.8854, 0.1037, 0.453, 0.1073, -0.08484, 0.9906, -0.1997, 0.1578, 0.9671, 0.06816, -0.1221, 0.9902, 6.383e-09, 2.034e-08, -1.0, 0.1657, 0.09251, -0.9818, 0.1885, 0.02207, -0.9818, 0.4431, 0.2474, -0.8617, 0.7469, 0.417, -0.518, 0.8496, 0.09948, -0.518, 0.504, 0.05902, -0.8617, 0.8731, 0.4875, -0.007829, 0.7784, 0.4346, 0.453, 0.8854, 0.1037, 0.453, 0.9932, 0.1163, -0.00783, 0.8854, 0.1037, 0.453, 0.5887, 0.06895, 0.8054, 0.5703, -0.1616, 0.8054, 0.8577, -0.2431, 0.453, -0.1997, 0.1578, 0.9671, 0.1345, -0.03812, 0.9902, -0.2528, -0.02959, 0.9671, 6.383e-09, 2.034e-08, -1.0, 0.1885, 0.02207, -0.9818, 0.1826, -0.05173, -0.9818, 0.504, 0.05902, -0.8617, 0.8496, 0.09948, -0.518, 0.823, -0.2332, -0.518, 0.4882, -0.1384, -0.8617, 0.9932, 0.1163, -0.00783, 0.8854, 0.1037, 0.453, 0.8577, -0.2431, 0.453, 0.9621, -0.2726, -0.00783, -0.08483, -0.1073, 0.9906, 0.1578, 0.1997, 0.9671, -0.1221, -0.06817, 0.9902, 0.1885, 0.02207, -0.9818, 0.504, 0.05902, -0.8617, 0.4882, -0.1384, -0.8617, 0.1826, -0.05173, -0.9818, 0.8496, 0.09948, -0.518, 0.9932, 0.1163, -0.00783, 0.9621, -0.2726, -0.00783, 0.823, -0.2332, -0.518, 6.383e-09, 2.034e-08, -1.0, 0.1826, -0.05173, -0.9818, 0.1489, -0.1177, -0.9818, 0.4882, -0.1384, -0.8617, 0.823, -0.2332, -0.518, 0.6711, -0.5304, -0.518, 0.3981, -0.3147, -0.8617, 0.9621, -0.2726, -0.00783, 0.8577, -0.2431, 0.453, 0.6994, -0.5528, 0.453, 0.7845, -0.6201, -0.007829, 0.01592, -0.1359, 0.9906, 0.06816, -0.1221, 0.9902, -0.0296, 0.2528, 0.9671, 0.1826, -0.05173, -0.9818, 0.4882, -0.1384, -0.8617, 0.3981, -0.3147, -0.8617, 0.1489, -0.1177, -0.9818, 0.823, -0.2332, -0.518, 0.9621, -0.2726, -0.00783, 0.7845, -0.6201, -0.007829, 0.6711, -0.5304, -0.518, 0.8577, -0.2431, 0.453, 0.5703, -0.1616, 0.8054, 0.4651, -0.3676, 0.8054, 0.6994, -0.5528, 0.453, 0.1489, -0.1177, -0.9818, 0.3981, -0.3147, -0.8617, 0.2474, -0.4431, -0.8617, 0.09251, -0.1657, -0.9818, 0.6711, -0.5304, -0.518, 0.7845, -0.6201, -0.007829, 0.4875, -0.8731, -0.007829, 0.417, -0.7469, -0.518, 0.6994, -0.5528, 0.453, 0.4651, -0.3676, 0.8054, 0.289, -0.5175, 0.8054, 0.4346, -0.7784, 0.453, 6.383e-09, 2.034e-08, -1.0, 0.1489, -0.1177, -0.9818, 0.09251, -0.1657, -0.9818, 0.3981, -0.3147, -0.8617, 0.6711, -0.5304, -0.518, 0.417, -0.7469, -0.518, 0.2474, -0.4431, -0.8617, 0.7845, -0.6201, -0.007829, 0.6994, -0.5528, 0.453, 0.4346, -0.7784, 0.453, 0.4875, -0.8731, -0.007829, 0.09251, -0.1657, -0.9818, 0.2474, -0.4431, -0.8617, 0.05902, -0.504, -0.8617, 0.02207, -0.1885, -0.9818, 0.417, -0.7469, -0.518, 0.4875, -0.8731, -0.007829, 0.1163, -0.9932, -0.007831, 0.09948, -0.8496, -0.518, 0.4346, -0.7784, 0.453, 0.289, -0.5175, 0.8054, 0.06894, -0.5887, 0.8054, 0.1037, -0.8854, 0.4531, 6.383e-09, 2.034e-08, -1.0, 0.09251, -0.1657, -0.9818, 0.02207, -0.1885, -0.9818, 0.2474, -0.4431, -0.8617, 0.417, -0.7469, -0.518, 0.09948, -0.8496, -0.518, 0.05902, -0.504, -0.8617, 0.4875, -0.8731, -0.007829, 0.4346, -0.7784, 0.453, 0.1037, -0.8854, 0.4531, 0.1163, -0.9932, -0.007831, 6.383e-09, 2.034e-08, -1.0, 0.02207, -0.1885, -0.9818, -0.05173, -0.1826, -0.9818, 0.05902, -0.504, -0.8617, 0.09948, -0.8496, -0.518, -0.2332, -0.823, -0.518, -0.1384, -0.4882, -0.8617, 0.1163, -0.9932, -0.007831, 0.1037, -0.8854, 0.4531, -0.2431, -0.8577, 0.4531, -0.2726, -0.9621, -0.00783, -0.01592, 0.1359, 0.9906, -0.06816, 0.1221, 0.9902, 0.0296, -0.2528, 0.9671, 0.02207, -0.1885, -0.9818, 0.05902, -0.504, -0.8617, -0.1384, -0.4882, -0.8617, -0.05173, -0.1826, -0.9818, 0.09948, -0.8496, -0.518, 0.1163, -0.9932, -0.007831, -0.2726, -0.9621, -0.00783, -0.2332, -0.823, -0.518, 0.1037, -0.8854, 0.4531, 0.06894, -0.5887, 0.8054, -0.1616, -0.5703, 0.8054, -0.2431, -0.8577, 0.4531, -0.1384, -0.4882, -0.8617, -0.2332, -0.823, -0.518, -0.5304, -0.6711, -0.518, -0.3147, -0.3981, -0.8617, -0.2726, -0.9621, -0.00783, -0.2431, -0.8577, 0.4531, -0.5528, -0.6994, 0.453, -0.6201, -0.7845, -0.007828, 0.1578, 0.1997, 0.9671, -0.03812, -0.1345, 0.9902, -0.0296, 0.2528, 0.9671, -0.05173, -0.1826, -0.9818, -0.1384, -0.4882, -0.8617, -0.3147, -0.3981, -0.8617, -0.1177, -0.1489, -0.9818, -0.2332, -0.823, -0.518, -0.2726, -0.9621, -0.00783, -0.6201, -0.7845, -0.007828, -0.5304, -0.6711, -0.518, -0.2431, -0.8577, 0.4531, -0.1616, -0.5703, 0.8054, -0.3676, -0.4651, 0.8054, -0.5528, -0.6994, 0.453, 6.383e-09, 2.034e-08, -1.0, -0.05173, -0.1826, -0.9818, -0.1177, -0.1489, -0.9818, -0.1177, -0.1489, -0.9818, -0.3147, -0.3981, -0.8617, -0.4431, -0.2474, -0.8617, -0.1657, -0.09251, -0.9818, -0.5304, -0.6711, -0.518, -0.6201, -0.7845, -0.007828, -0.8731, -0.4875, -0.007828, -0.7469, -0.417, -0.518, -0.5528, -0.6994, 0.453, -0.3676, -0.4651, 0.8054, -0.5175, -0.289, 0.8054, -0.7784, -0.4346, 0.453, 6.383e-09, 2.034e-08, -1.0, -0.1177, -0.1489, -0.9818, -0.1657, -0.09251, -0.9818, -0.3147, -0.3981, -0.8617, -0.5304, -0.6711, -0.518, -0.7469, -0.417, -0.518, -0.4431, -0.2474, -0.8617, -0.6201, -0.7845, -0.007828, -0.5528, -0.6994, 0.453, -0.7784, -0.4346, 0.453, -0.8731, -0.4875, -0.007828, -0.7469, -0.417, -0.518, -0.8731, -0.4875, -0.007828, -0.9932, -0.1163, -0.00783, -0.8496, -0.09948, -0.518, -0.7784, -0.4346, 0.453, -0.5175, -0.289, 0.8054, -0.5887, -0.06895, 0.8054, -0.8854, -0.1037, 0.453, 1.199e-06, 8.83e-07, 1.0, 0.1578, 0.1997, 0.9671, -0.0296, 0.2528, 0.9671, 6.383e-09, 2.034e-08, -1.0, -0.1657, -0.09251, -0.9818, -0.1885, -0.02207, -0.9818, -0.4431, -0.2474, -0.8617, -0.7469, -0.417, -0.518, -0.8496, -0.09948, -0.518, -0.504, -0.05902, -0.8617, -0.8731, -0.4875, -0.007828, -0.7784, -0.4346, 0.453, -0.8854, -0.1037, 0.453, -0.9932, -0.1163, -0.00783, -0.1657, -0.09251, -0.9818, -0.4431, -0.2474, -0.8617, -0.504, -0.05902, -0.8617, -0.1885, -0.02207, -0.9818, 6.383e-09, 2.034e-08, -1.0, -0.1885, -0.02207, -0.9818, -0.1826, 0.05173, -0.9818, -0.504, -0.05902, -0.8617, -0.8496, -0.09948, -0.518, -0.823, 0.2332, -0.518, -0.4882, 0.1384, -0.8617, -0.9932, -0.1163, -0.00783, -0.8854, -0.1037, 0.453, -0.8577, 0.2431, 0.453, -0.9621, 0.2726, -0.00783, -0.1073, 0.08484, 0.9906, 0.1997, -0.1578, 0.9671, -0.06816, 0.1221, 0.9902, -0.1885, -0.02207, -0.9818, -0.504, -0.05902, -0.8617, -0.4882, 0.1384, -0.8617, -0.1826, 0.05173, -0.9818, -0.8496, -0.09948, -0.518, -0.9932, -0.1163, -0.00783, -0.9621, 0.2726, -0.00783, -0.823, 0.2332, -0.518, -0.8854, -0.1037, 0.453, -0.5887, -0.06895, 0.8054, -0.5703, 0.1616, 0.8054, -0.8577, 0.2431, 0.453, 0.1997, -0.1578, 0.9671, -0.1345, 0.03812, 0.9902, 0.2528, 0.02959, 0.9671, -0.9621, 0.2726, -0.00783, -0.8577, 0.2431, 0.453, -0.6994, 0.5528, 0.453, -0.7845, 0.6201, -0.007829, 1.199e-06, 8.83e-07, 1.0, 0.1997, -0.1578, 0.9671, 0.2528, 0.02959, 0.9671, -0.1826, 0.05173, -0.9818, -0.4882, 0.1384, -0.8617, -0.3981, 0.3147, -0.8617, -0.1489, 0.1177, -0.9818, -0.823, 0.2332, -0.518, -0.9621, 0.2726, -0.00783, -0.7845, 0.6201, -0.007829, -0.6711, 0.5304, -0.518, -0.8577, 0.2431, 0.453, -0.5703, 0.1616, 0.8054, -0.4651, 0.3676, 0.8054, -0.6994, 0.5528, 0.453, 6.383e-09, 2.034e-08, -1.0, -0.1826, 0.05173, -0.9818, -0.1489, 0.1177, -0.9818, -0.4882, 0.1384, -0.8617, -0.823, 0.2332, -0.518, -0.6711, 0.5304, -0.518, -0.3981, 0.3147, -0.8617, -0.1489, 0.1177, -0.9818, -0.3981, 0.3147, -0.8617, -0.2474, 0.4431, -0.8617, -0.0925, 0.1657, -0.9818, -0.6711, 0.5304, -0.518, -0.7845, 0.6201, -0.007829, -0.4875, 0.8731, -0.007829, -0.417, 0.7469, -0.518, -0.6994, 0.5528, 0.453, -0.4651, 0.3676, 0.8054, -0.289, 0.5176, 0.8054, -0.4346, 0.7784, 0.453, 6.383e-09, 2.034e-08, -1.0, -0.1489, 0.1177, -0.9818, -0.0925, 0.1657, -0.9818, -0.3981, 0.3147, -0.8617, -0.6711, 0.5304, -0.518, -0.417, 0.7469, -0.518, -0.2474, 0.4431, -0.8617, -0.7845, 0.6201, -0.007829, -0.6994, 0.5528, 0.453, -0.4346, 0.7784, 0.453, -0.4875, 0.8731, -0.007829, 1.199e-06, 8.83e-07, 1.0, -0.0296, 0.2528, 0.9671, -0.1997, 0.1578, 0.9671, -0.4346, 0.7784, 0.453, -0.289, 0.5176, 0.8054, -0.06894, 0.5887, 0.8054, -0.1037, 0.8854, 0.4531, 0.1359, 0.01592, 0.9906, 0.1221, 0.06817, 0.9902, -0.2528, -0.02959, 0.9671, 6.383e-09, 2.034e-08, -1.0, -0.0925, 0.1657, -0.9818, -0.02207, 0.1885, -0.9818, -0.2474, 0.4431, -0.8617, -0.417, 0.7469, -0.518, -0.09948, 0.8496, -0.518, -0.05902, 0.504, -0.8617, -0.4875, 0.8731, -0.007829, -0.4346, 0.7784, 0.453, -0.1037, 0.8854, 0.4531, -0.1163, 0.9932, -0.00783, 1.199e-06, 8.83e-07, 1.0, -0.2528, -0.02959, 0.9671, -0.1578, -0.1997, 0.9671, -0.0925, 0.1657, -0.9818, -0.2474, 0.4431, -0.8617, -0.05902, 0.504, -0.8617, -0.02207, 0.1885, -0.9818, -0.417, 0.7469, -0.518, -0.4875, 0.8731, -0.007829, -0.1163, 0.9932, -0.00783, -0.09948, 0.8496, -0.518, 6.383e-09, 2.034e-08, -1.0, -0.02207, 0.1885, -0.9818, 0.05173, 0.1826, -0.9818, -0.05902, 0.504, -0.8617, -0.09948, 0.8496, -0.518, 0.2332, 0.823, -0.518, 0.1384, 0.4882, -0.8617, -0.1163, 0.9932, -0.00783, -0.1037, 0.8854, 0.4531, 0.2431, 0.8577, 0.4531, 0.2726, 0.9621, -0.007832, -0.02207, 0.1885, -0.9818, -0.05902, 0.504, -0.8617, 0.1384, 0.4882, -0.8617, 0.05173, 0.1826, -0.9818, -0.09948, 0.8496, -0.518, -0.1163, 0.9932, -0.00783, 0.2726, 0.9621, -0.007832, 0.2332, 0.823, -0.518, -0.1037, 0.8854, 0.4531, -0.06894, 0.5887, 0.8054, 0.1616, 0.5703, 0.8054, 0.2431, 0.8577, 0.4531, 0.08484, 0.1073, 0.9906, -0.1578, -0.1997, 0.9671, 0.1221, 0.06817, 0.9902, -0.06894, 0.5887, 0.8054, -0.01592, 0.1359, 0.9906, 0.03812, 0.1345, 0.9902, 0.1616, 0.5703, 0.8054, -0.289, 0.5176, 0.8054, -0.06816, 0.1221, 0.9902, -0.01592, 0.1359, 0.9906, -0.06894, 0.5887, 0.8054, -0.4651, 0.3676, 0.8054, -0.1073, 0.08484, 0.9906, -0.06816, 0.1221, 0.9902, -0.289, 0.5176, 0.8054, -0.5703, 0.1616, 0.8054, -0.1345, 0.03812, 0.9902, -0.1073, 0.08484, 0.9906, -0.4651, 0.3676, 0.8054, -0.5887, -0.06895, 0.8054, -0.1359, -0.01592, 0.9906, -0.1345, 0.03812, 0.9902, -0.5703, 0.1616, 0.8054, -0.5175, -0.289, 0.8054, -0.1221, -0.06817, 0.9902, -0.1359, -0.01592, 0.9906, -0.5887, -0.06895, 0.8054, -0.3676, -0.4651, 0.8054, -0.08483, -0.1073, 0.9906, -0.1221, -0.06817, 0.9902, -0.5175, -0.289, 0.8054, -0.1616, -0.5703, 0.8054, -0.03812, -0.1345, 0.9902, -0.08483, -0.1073, 0.9906, -0.3676, -0.4651, 0.8054, 0.06894, -0.5887, 0.8054, 0.01592, -0.1359, 0.9906, -0.03812, -0.1345, 0.9902, -0.1616, -0.5703, 0.8054, 0.289, -0.5175, 0.8054, 0.06816, -0.1221, 0.9902, 0.01592, -0.1359, 0.9906, 0.06894, -0.5887, 0.8054, 0.4651, -0.3676, 0.8054, 0.1073, -0.08484, 0.9906, 0.06816, -0.1221, 0.9902, 0.289, -0.5175, 0.8054, 0.5703, -0.1616, 0.8054, 0.1345, -0.03812, 0.9902, 0.1073, -0.08484, 0.9906, 0.4651, -0.3676, 0.8054, 0.5887, 0.06895, 0.8054, 0.1359, 0.01592, 0.9906, 0.1345, -0.03812, 0.9902, 0.5703, -0.1616, 0.8054, 0.5175, 0.289, 0.8054, 0.1221, 0.06817, 0.9902, 0.1359, 0.01592, 0.9906, 0.5887, 0.06895, 0.8054, 0.3676, 0.4651, 0.8054, 0.08484, 0.1073, 0.9906, 0.1221, 0.06817, 0.9902, 0.5175, 0.289, 0.8054, 0.1616, 0.5703, 0.8054, 0.03812, 0.1345, 0.9902, 0.08484, 0.1073, 0.9906, 0.3676, 0.4651, 0.8054, -0.01592, 0.1359, 0.9906, 0.0296, -0.2528, 0.9671, 0.03812, 0.1345, 0.9902, 0.08484, 0.1073, 0.9906, 0.03812, 0.1345, 0.9902, -0.1578, -0.1997, 0.9671, 1.199e-06, 8.83e-07, 1.0, -0.1578, -0.1997, 0.9671, 0.0296, -0.2528, 0.9671, 0.1359, 0.01592, 0.9906, -0.2528, -0.02959, 0.9671, 0.1345, -0.03812, 0.9902, 0.1073, -0.08484, 0.9906, 0.1345, -0.03812, 0.9902, -0.1997, 0.1578, 0.9671, 0.01592, -0.1359, 0.9906, -0.0296, 0.2528, 0.9671, -0.03812, -0.1345, 0.9902, -0.08483, -0.1073, 0.9906, -0.03812, -0.1345, 0.9902, 0.1578, 0.1997, 0.9671, -0.1359, -0.01592, 0.9906, 0.2528, 0.02959, 0.9671, -0.1345, 0.03812, 0.9902, -0.1073, 0.08484, 0.9906, -0.1345, 0.03812, 0.9902, 0.1997, -0.1578, 0.9671, 1.199e-06, 8.83e-07, 1.0, -0.1997, 0.1578, 0.9671, -0.2528, -0.02959, 0.9671, -0.1359, -0.01592, 0.9906, -0.1221, -0.06817, 0.9902, 0.2528, 0.02959, 0.9671, 0.2528, 0.02959, 0.9671, -0.1221, -0.06817, 0.9902, 0.1578, 0.1997, 0.9671, -0.0296, 0.2528, 0.9671, 0.06816, -0.1221, 0.9902, -0.1997, 0.1578, 0.9671, -0.2528, -0.02959, 0.9671, 0.1221, 0.06817, 0.9902, -0.1578, -0.1997, 0.9671, 0.0296, -0.2528, 0.9671, -0.06816, 0.1221, 0.9902, 0.1997, -0.1578, 0.9671, 1.199e-06, 8.83e-07, 1.0, 0.0296, -0.2528, 0.9671, 0.1997, -0.1578, 0.9671, 1.199e-06, 8.83e-07, 1.0, 0.2528, 0.02959, 0.9671, 0.1578, 0.1997, 0.9671, 0.2142, 0.9557, -0.202, -0.03689, 0.9294, 0.3671, 0.6613, 0.7313, 0.1672, 0.8539, -0.242, -0.4608, 0.7882, -0.6146, 0.03237, 0.1793, -0.9695, 0.1672, -0.3191, -0.926, -0.202, -0.3191, -0.926, -0.202, 0.1793, -0.9695, 0.1672, -0.519, -0.7719, 0.3671, -0.3191, -0.926, -0.202, -0.519, -0.7719, 0.3671, -0.8516, -0.1502, 0.5021, -0.9605, 0.2722, 0.05723, -0.9605, 0.2722, 0.05723, -0.8516, -0.1502, 0.5021, -0.6463, 0.5746, 0.5021, -0.9605, 0.2722, 0.05723, -0.6463, 0.5746, 0.5021, -0.03689, 0.9294, 0.3671, 0.2142, 0.9557, -0.202, 0.2142, 0.9557, -0.202, 0.6613, 0.7313, 0.1672, 0.9934, 0.1098, 0.03237, 0.8539, -0.242, -0.4608, 0.8539, -0.242, -0.4608, 0.9934, 0.1098, 0.03237, 0.7882, -0.6146, 0.03237, 0.9934, 0.1098, 0.03237, 0.6613, 0.7313, 0.1672, 0.5135, 0.3085, 0.8007, 0.6808, -0.004906, 0.7325, 0.7882, -0.6146, 0.03237, 0.9934, 0.1098, 0.03237, 0.6808, -0.004906, 0.7325, 0.5821, -0.353, 0.7325, 0.1793, -0.9695, 0.1672, 0.7882, -0.6146, 0.03237, 0.5821, -0.353, 0.7325, 0.2753, -0.532, 0.8007, -0.519, -0.7719, 0.3671, 0.1793, -0.9695, 0.1672, 0.2753, -0.532, 0.8007, -0.06024, -0.4373, 0.8973, -0.8516, -0.1502, 0.5021, -0.519, -0.7719, 0.3671, -0.06024, -0.4373, 0.8973, -0.2281, -0.1237, 0.9657, -0.6463, 0.5746, 0.5021, -0.8516, -0.1502, 0.5021, -0.2281, -0.1237, 0.9657, -0.1293, 0.225, 0.9657, -0.03689, 0.9294, 0.3671, -0.6463, 0.5746, 0.5021, -0.1293, 0.225, 0.9657, 0.1781, 0.4039, 0.8973, 0.6613, 0.7313, 0.1672, -0.03689, 0.9294, 0.3671, 0.1781, 0.4039, 0.8973, 0.5135, 0.3085, 0.8007, 0.6208, 0.1099, -0.7763, 0.6606, 0.1451, -0.7366, 0.582, 0.008039, -0.8132, 0.6208, 0.1099, -0.7763, 0.6675, 0.2699, -0.694, 0.6606, 0.1451, -0.7366, 0.2168, -0.948, 0.2331, 0.3627, -0.7324, 0.5763, -0.1595, -0.7638, 0.6255, -0.05565, -0.03055, 0.998, -0.4177, 0.04122, 0.9076, 0.08118, 0.2577, 0.9628, -0.6568, -0.5586, 0.5066, 0.1606, -0.8054, 0.5706, 0.1436, -0.451, 0.8809, -0.7065, -0.5018, 0.499, -0.4683, 0.007638, -0.8835, -0.5671, -0.1353, -0.8125, -0.5257, -0.03452, -0.8499, -0.2581, 0.5227, -0.8125, -0.305, 0.3555, -0.8835, -0.3092, 0.4266, -0.8499, -0.2581, 0.5227, -0.8125, -0.2591, 0.5771, -0.7745, -0.1704, 0.6635, -0.7285, 0.3627, -0.7324, 0.5763, 0.8361, -0.0192, 0.5482, 0.8384, 0.05645, 0.5421, 0.1342, -0.4544, 0.8806, -0.1719, 0.8925, 0.417, -0.5838, 0.6473, 0.49, -0.5267, 0.6974, 0.4861, -0.4939, -0.1595, 0.8548, -0.2287, -0.4093, 0.8833, -0.05565, -0.03055, 0.998, 0.2361, -0.2658, 0.9347, -0.3003, -0.5723, 0.7631, -0.1595, -0.7638, 0.6255, -0.2858, -0.5388, 0.7925, -0.2287, -0.4093, 0.8833, 0.1342, -0.4544, 0.8806, -0.4177, 0.04122, 0.9076, -0.05565, -0.03055, 0.998, 0.8361, -0.0192, 0.5482, 0.7671, 0.4517, 0.4555, 0.8384, 0.05645, 0.5421, -0.5634, -0.2972, -0.7709, -0.5084, -0.2981, -0.8079, -0.4116, -0.3511, -0.841, -0.09531, 0.5816, -0.8079, -0.1311, 0.6233, -0.7709, 0.007234, 0.5409, -0.841, -0.09531, 0.5816, -0.8079, -0.2567, 0.6323, -0.7309, -0.1311, 0.6233, -0.7709, 0.9439, 0.2279, 0.239, 0.7223, 0.3908, 0.5706, 0.7523, -0.1284, 0.6462, 0.01253, -0.005891, 0.9999, -0.05797, -0.3721, 0.9264, -0.2749, 0.1291, 0.9528, 0.3931, -0.1846, 0.9008, 0.4387, 0.1776, 0.8809, -0.05797, -0.3721, 0.9264, 0.01253, -0.005891, 0.9999, 0.05109, 0.4841, -0.8735, -0.09531, 0.5816, -0.8079, 0.007234, 0.5409, -0.841, -0.5084, -0.2981, -0.8079, -0.3399, -0.3485, -0.8735, -0.4116, -0.3511, -0.841, -0.5084, -0.2981, -0.8079, -0.5634, -0.2972, -0.7709, -0.6505, -0.2064, -0.7309, 0.7223, 0.3908, 0.5706, 0.01028, 0.8621, 0.5066, -0.06514, 0.8642, 0.499, 0.4387, 0.1776, 0.8809, -0.9, -0.1507, 0.409, -0.6568, -0.5586, 0.5066, -0.7065, -0.5018, 0.499, 0.1436, -0.451, 0.8809, 0.3931, -0.1846, 0.9008, 0.01253, -0.005891, 0.9999, 0.2493, 0.2822, 0.9264, 0.5488, -0.6311, 0.5482, 0.7952, 0.1887, 0.5763, 0.4353, 0.187, 0.8806, 0.4921, -0.6812, 0.5421, 0.5582, -0.2621, 0.7872, 0.7523, -0.1284, 0.6462, 0.5243, -0.2462, 0.8152, 0.01028, 0.8621, 0.5066, -0.4589, 0.7887, 0.409, -0.06514, 0.8642, 0.499, -0.2591, 0.5771, -0.7745, -0.2581, 0.5227, -0.8125, -0.3092, 0.4266, -0.8499, -0.5671, -0.1353, -0.8125, -0.6095, -0.1692, -0.7745, -0.5257, -0.03452, -0.8499, -0.5671, -0.1353, -0.8125, -0.6194, -0.2926, -0.7285, -0.6095, -0.1692, -0.7745, -0.2311, 0.9546, 0.1881, -0.4, 0.7497, 0.5272, 0.1176, 0.7833, 0.6104, -0.01205, 0.06234, 0.998, 0.3553, -0.01189, 0.9347, -0.1465, -0.2271, 0.9628, 0.1688, 0.4374, 0.8833, -0.1928, 0.4819, 0.8548, 0.3553, -0.01189, 0.9347, -0.01205, 0.06234, 0.998, 0.527, -0.03523, -0.8492, 0.6208, 0.1099, -0.7763, 0.582, 0.008039, -0.8132, 0.3119, -0.5479, -0.7763, 0.3637, -0.383, -0.8492, 0.3655, -0.453, -0.8132, 0.3119, -0.5479, -0.7763, 0.3103, -0.601, -0.7366, 0.2186, -0.6859, -0.694, -0.4, 0.7497, 0.5272, -0.871, 0.0358, 0.49, -0.873, -0.04019, 0.4861, -0.1928, 0.4819, 0.8548, 0.1423, -0.8788, 0.4555, 0.5488, -0.6311, 0.5482, 0.4921, -0.6812, 0.5421, 0.4353, 0.187, 0.8806, 0.1688, 0.4374, 0.8833, -0.01205, 0.06234, 0.998, -0.2985, 0.2951, 0.9076, -0.2022, 0.4785, 0.8545, -0.4529, 0.2127, 0.8658, -0.0803, 0.0377, 0.9961, -0.3117, -0.2529, 0.9159, 0.2485, 0.5965, 0.7631, 0.1176, 0.7833, 0.6104, 0.232, 0.564, 0.7925, -0.871, 0.0358, 0.49, -0.7965, -0.4378, 0.417, -0.873, -0.04019, 0.4861, 0.6145, 0.273, -0.7402, 0.5621, 0.2727, -0.7808, 0.4679, 0.3245, -0.822, 0.1492, -0.6067, -0.7808, 0.1824, -0.6472, -0.7402, 0.04919, -0.5673, -0.822, 0.1492, -0.6067, -0.7808, 0.3049, -0.6548, -0.6916, 0.1824, -0.6472, -0.7402, -0.9581, -0.2211, 0.1822, -0.7596, -0.373, 0.5328, -0.794, 0.148, 0.5897, -0.0803, 0.0377, 0.9961, -0.004481, 0.4014, 0.9159, 0.2096, -0.0984, 0.9728, 0.00771, -0.5117, -0.8592, 0.1492, -0.6067, -0.7808, 0.04919, -0.5673, -0.822, 0.5621, 0.2727, -0.7808, 0.3986, 0.3209, -0.8592, 0.4679, 0.3245, -0.822, 0.6986, 0.1836, -0.6916, 0.5621, 0.2727, -0.7808, 0.6145, 0.273, -0.7402, -0.621, 0.5164, 0.5897, -0.6097, 0.2863, 0.7391, -0.5778, 0.2713, 0.7698, 0.8706, 0.1647, 0.4635, 0.6216, 0.5753, 0.5316, 0.672, 0.5181, 0.5292, -0.7596, -0.373, 0.5328, -0.04563, -0.8457, 0.5317, 0.03052, -0.8479, 0.5292, -0.4974, -0.15, 0.8545, -0.6097, 0.2863, 0.7391, -0.794, 0.148, 0.5897, -0.5778, 0.2713, 0.7698, -0.4529, 0.2127, 0.8658, -0.4974, -0.15, 0.8545, -0.004481, 0.4014, 0.9159, -0.0803, 0.0377, 0.9961, -0.04563, -0.8457, 0.5317, 0.4294, -0.7751, 0.4636, 0.03052, -0.8479, 0.5292, 0.6808, -0.004906, 0.7325, 0.5135, 0.3085, 0.8007, 0.2577, -0.07303, 0.9635, 0.5135, 0.3085, 0.8007, 0.1781, 0.4039, 0.8973, 0.2577, -0.07303, 0.9635, 0.1781, 0.4039, 0.8973, -0.1293, 0.225, 0.9657, 0.2577, -0.07303, 0.9635, -0.1293, 0.225, 0.9657, -0.2281, -0.1237, 0.9657, 0.2577, -0.07303, 0.9635, -0.2281, -0.1237, 0.9657, -0.06024, -0.4373, 0.8973, 0.2577, -0.07303, 0.9635, -0.06024, -0.4373, 0.8973, 0.2753, -0.532, 0.8007, 0.2577, -0.07303, 0.9635, 0.2753, -0.532, 0.8007, 0.5821, -0.353, 0.7325, 0.2577, -0.07303, 0.9635, 0.5821, -0.353, 0.7325, 0.6808, -0.004906, 0.7325, 0.2577, -0.07303, 0.9635, 0.3103, -0.601, -0.7366, 0.3119, -0.5479, -0.7763, 0.3655, -0.453, -0.8132, 0.4859, 0.6105, 0.6255, 0.2485, 0.5965, 0.7631, 0.232, 0.564, 0.7925, -0.2985, 0.2951, 0.9076, -0.01205, 0.06234, 0.998, -0.1465, -0.2271, 0.9628, 0.7952, 0.1887, 0.5763, 0.8679, 0.4387, 0.2331, 0.4859, 0.6105, 0.6255, -0.5276, -0.5908, 0.6104, -0.3003, -0.5723, 0.7631, -0.2858, -0.5388, 0.7925, 0.2361, -0.2658, 0.9347, -0.05565, -0.03055, 0.998, 0.08118, 0.2577, 0.9628, -0.8324, -0.1711, 0.5272, -0.8821, -0.4319, 0.1881, -0.5276, -0.5908, 0.6104, -0.1981, 0.8227, 0.5328, -0.4418, 0.8784, 0.1822, -0.621, 0.5164, 0.5897, -0.3117, -0.2529, 0.9159, -0.0803, 0.0377, 0.9961, 0.2096, -0.0984, 0.9728, 0.6216, 0.5753, 0.5316, -0.1981, 0.8227, 0.5328, -0.2022, 0.4785, 0.8545, 0.672, 0.5181, 0.5292, 0.5793, -0.4969, 0.6462, 0.5582, -0.2621, 0.7872, 0.5243, -0.2462, 0.8152, 0.2493, 0.2822, 0.9264, 0.01253, -0.005891, 0.9999, -0.2749, 0.1291, 0.9528, 0.1606, -0.8054, 0.5706, 0.4275, -0.8719, 0.239, 0.5793, -0.4969, 0.6462, -0.5276, -0.5908, 0.6104, -0.4939, -0.1595, 0.8548, -0.8324, -0.1711, 0.5272, 0.1342, -0.4544, 0.8806, -0.1595, -0.7638, 0.6255, 0.3627, -0.7324, 0.5763, 0.5793, -0.4969, 0.6462, 0.1436, -0.451, 0.8809, 0.1606, -0.8054, 0.5706, 0.4387, 0.1776, 0.8809, 0.7523, -0.1284, 0.6462, 0.7223, 0.3908, 0.5706, 0.4859, 0.6105, 0.6255, 0.4353, 0.187, 0.8806, 0.7952, 0.1887, 0.5763, -0.1928, 0.4819, 0.8548, 0.1176, 0.7833, 0.6104, -0.4, 0.7497, 0.5272, -0.621, 0.5164, 0.5897, -0.2022, 0.4785, 0.8545, -0.1981, 0.8227, 0.5328, -0.4974, -0.15, 0.8545, -0.794, 0.148, 0.5897, -0.7596, -0.373, 0.5328, -0.2287, -0.4093, 0.8833, -0.4939, -0.1595, 0.8548, -0.5276, -0.5908, 0.6104, -0.2858, -0.5388, 0.7925, 0.3931, -0.1846, 0.9008, 0.1436, -0.451, 0.8809, 0.5793, -0.4969, 0.6462, 0.5243, -0.2462, 0.8152, 0.1688, 0.4374, 0.8833, 0.4353, 0.187, 0.8806, 0.4859, 0.6105, 0.6255, 0.232, 0.564, 0.7925, -0.4529, 0.2127, 0.8658, -0.2022, 0.4785, 0.8545, -0.621, 0.5164, 0.5897, -0.5778, 0.2713, 0.7698, -0.1928, 0.4819, 0.8548, 0.1688, 0.4374, 0.8833, 0.232, 0.564, 0.7925, 0.1176, 0.7833, 0.6104, 0.1342, -0.4544, 0.8806, -0.2287, -0.4093, 0.8833, -0.2858, -0.5388, 0.7925, -0.1595, -0.7638, 0.6255, -0.4974, -0.15, 0.8545, -0.4529, 0.2127, 0.8658, -0.5778, 0.2713, 0.7698, -0.794, 0.148, 0.5897, 0.4387, 0.1776, 0.8809, 0.3931, -0.1846, 0.9008, 0.5243, -0.2462, 0.8152, 0.7523, -0.1284, 0.6462, -0.5838, 0.6473, 0.49, -0.8324, -0.1711, 0.5272, -0.4939, -0.1595, 0.8548, -0.5267, 0.6974, 0.4861])] * 3)])

# ---- objects
ob_food_ingredient_tomato_sphere_016 = bpy.data.objects.new('food_ingredient_tomato_Sphere.016', me_food_ingredient_tomato_sphere_016)

# ---- transforms, parenting, visibility, modifiers, constraints
ob_food_ingredient_tomato_sphere_016.location = (0.0, 0.0, 0.0)

# ---- collection membership
col_collection.objects.link(ob_food_ingredient_tomato_sphere_016)

# ---- scene / render settings (as saved in the file)
scene.frame_start = 1; scene.frame_end = 250; scene.frame_set(0)
scene.render.engine = 'BLENDER_EEVEE_NEXT'
bpy.context.view_layer.update()

# ---- added for rendering (the .blend has no active camera and no usable light): camera, sun
cam_auto = bpy.data.cameras.new('AutoCamera')
cam_auto.lens = 50.0
cam_auto.sensor_width = 36.0
cam_auto.clip_end = 1000.0
ob_auto_camera = bpy.data.objects.new('AutoCamera', cam_auto)
scene.collection.objects.link(ob_auto_camera)
ob_auto_camera.location = (-0.276899, -2.77866, 8.64707)
ob_auto_camera.rotation_euler = (1.09748, -7.21219e-08, 0.694738)
scene.camera = ob_auto_camera
light_auto_sun = bpy.data.lights.new('AutoSun', 'SUN')
light_auto_sun.energy = 3.0
light_auto_sun.angle = 0.0523599
ob_auto_sun = bpy.data.objects.new('AutoSun', light_auto_sun)
scene.collection.objects.link(ob_auto_sun)
ob_auto_sun.rotation_euler = (0.872665, 0.174533, 0.523599)
bpy.context.view_layer.update()

